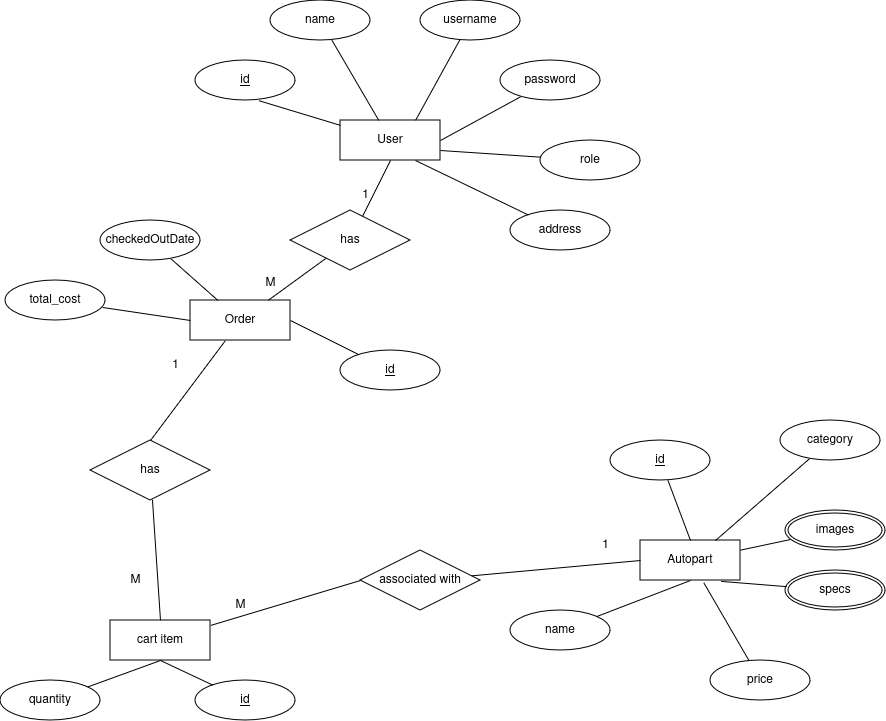

The diagram above was exported from draw.io. Its source (the exported page's mxGraphModel, read from the mxfile embedded in the PNG):
<mxGraphModel dx="2280" dy="704" grid="1" gridSize="10" guides="1" tooltips="1" connect="1" arrows="1" fold="1" page="1" pageScale="1" pageWidth="850" pageHeight="1100" math="0" shadow="0" extFonts="Permanent Marker^https://fonts.googleapis.com/css?family=Permanent+Marker">
  <root>
    <mxCell id="0" />
    <mxCell id="1" parent="0" />
    <mxCell id="cMhjMZoj_wEL7DpKDOXJ-54" style="rounded=0;orthogonalLoop=1;jettySize=auto;html=1;endArrow=none;endFill=0;" parent="1" source="cMhjMZoj_wEL7DpKDOXJ-2" target="cMhjMZoj_wEL7DpKDOXJ-6" edge="1">
      <mxGeometry relative="1" as="geometry" />
    </mxCell>
    <mxCell id="cMhjMZoj_wEL7DpKDOXJ-2" value="name" style="ellipse;whiteSpace=wrap;html=1;align=center;" parent="1" vertex="1">
      <mxGeometry x="-190" y="320" width="100" height="40" as="geometry" />
    </mxCell>
    <mxCell id="cMhjMZoj_wEL7DpKDOXJ-55" style="rounded=0;orthogonalLoop=1;jettySize=auto;html=1;entryX=0.75;entryY=0;entryDx=0;entryDy=0;endArrow=none;endFill=0;" parent="1" source="cMhjMZoj_wEL7DpKDOXJ-3" target="cMhjMZoj_wEL7DpKDOXJ-6" edge="1">
      <mxGeometry relative="1" as="geometry" />
    </mxCell>
    <mxCell id="cMhjMZoj_wEL7DpKDOXJ-3" value="username" style="ellipse;whiteSpace=wrap;html=1;align=center;" parent="1" vertex="1">
      <mxGeometry x="-40" y="320" width="100" height="40" as="geometry" />
    </mxCell>
    <mxCell id="cMhjMZoj_wEL7DpKDOXJ-6" value="User" style="whiteSpace=wrap;html=1;align=center;" parent="1" vertex="1">
      <mxGeometry x="-120" y="440" width="100" height="40" as="geometry" />
    </mxCell>
    <mxCell id="cMhjMZoj_wEL7DpKDOXJ-10" value="Autopart" style="whiteSpace=wrap;html=1;align=center;" parent="1" vertex="1">
      <mxGeometry x="180" y="860" width="100" height="40" as="geometry" />
    </mxCell>
    <mxCell id="cMhjMZoj_wEL7DpKDOXJ-45" style="rounded=0;orthogonalLoop=1;jettySize=auto;html=1;entryX=0.5;entryY=1;entryDx=0;entryDy=0;endArrow=none;endFill=0;" parent="1" source="cMhjMZoj_wEL7DpKDOXJ-11" target="cMhjMZoj_wEL7DpKDOXJ-10" edge="1">
      <mxGeometry relative="1" as="geometry" />
    </mxCell>
    <mxCell id="cMhjMZoj_wEL7DpKDOXJ-11" value="name" style="ellipse;whiteSpace=wrap;html=1;align=center;" parent="1" vertex="1">
      <mxGeometry x="50" y="930" width="100" height="40" as="geometry" />
    </mxCell>
    <mxCell id="cMhjMZoj_wEL7DpKDOXJ-12" value="price" style="ellipse;whiteSpace=wrap;html=1;align=center;" parent="1" vertex="1">
      <mxGeometry x="250" y="980" width="100" height="40" as="geometry" />
    </mxCell>
    <mxCell id="cMhjMZoj_wEL7DpKDOXJ-48" style="rounded=0;orthogonalLoop=1;jettySize=auto;html=1;endArrow=none;endFill=0;" parent="1" source="cMhjMZoj_wEL7DpKDOXJ-15" target="cMhjMZoj_wEL7DpKDOXJ-10" edge="1">
      <mxGeometry relative="1" as="geometry" />
    </mxCell>
    <mxCell id="cMhjMZoj_wEL7DpKDOXJ-15" value="images" style="ellipse;shape=doubleEllipse;margin=3;whiteSpace=wrap;html=1;align=center;" parent="1" vertex="1">
      <mxGeometry x="325" y="830" width="100" height="40" as="geometry" />
    </mxCell>
    <mxCell id="cMhjMZoj_wEL7DpKDOXJ-16" value="specs" style="ellipse;shape=doubleEllipse;margin=3;whiteSpace=wrap;html=1;align=center;" parent="1" vertex="1">
      <mxGeometry x="325" y="890" width="100" height="40" as="geometry" />
    </mxCell>
    <mxCell id="cMhjMZoj_wEL7DpKDOXJ-24" style="rounded=0;orthogonalLoop=1;jettySize=auto;html=1;endArrow=none;endFill=0;" parent="1" source="cMhjMZoj_wEL7DpKDOXJ-18" target="cMhjMZoj_wEL7DpKDOXJ-23" edge="1">
      <mxGeometry relative="1" as="geometry" />
    </mxCell>
    <mxCell id="cMhjMZoj_wEL7DpKDOXJ-32" style="rounded=0;orthogonalLoop=1;jettySize=auto;html=1;entryX=0.5;entryY=0;entryDx=0;entryDy=0;endArrow=none;endFill=0;" parent="1" source="cMhjMZoj_wEL7DpKDOXJ-18" target="cMhjMZoj_wEL7DpKDOXJ-31" edge="1">
      <mxGeometry relative="1" as="geometry" />
    </mxCell>
    <mxCell id="cMhjMZoj_wEL7DpKDOXJ-18" value="Order" style="whiteSpace=wrap;html=1;align=center;" parent="1" vertex="1">
      <mxGeometry x="-270" y="620" width="100" height="40" as="geometry" />
    </mxCell>
    <mxCell id="cMhjMZoj_wEL7DpKDOXJ-27" style="rounded=0;orthogonalLoop=1;jettySize=auto;html=1;entryX=0;entryY=0.5;entryDx=0;entryDy=0;endArrow=none;endFill=0;" parent="1" source="cMhjMZoj_wEL7DpKDOXJ-21" target="cMhjMZoj_wEL7DpKDOXJ-18" edge="1">
      <mxGeometry relative="1" as="geometry" />
    </mxCell>
    <mxCell id="cMhjMZoj_wEL7DpKDOXJ-21" value="total_cost" style="ellipse;whiteSpace=wrap;html=1;align=center;" parent="1" vertex="1">
      <mxGeometry x="-455" y="600" width="100" height="40" as="geometry" />
    </mxCell>
    <mxCell id="cMhjMZoj_wEL7DpKDOXJ-26" style="rounded=0;orthogonalLoop=1;jettySize=auto;html=1;endArrow=none;endFill=0;" parent="1" source="cMhjMZoj_wEL7DpKDOXJ-22" target="cMhjMZoj_wEL7DpKDOXJ-18" edge="1">
      <mxGeometry relative="1" as="geometry" />
    </mxCell>
    <mxCell id="cMhjMZoj_wEL7DpKDOXJ-22" value="checkedOutDate" style="ellipse;whiteSpace=wrap;html=1;align=center;" parent="1" vertex="1">
      <mxGeometry x="-360" y="540" width="100" height="40" as="geometry" />
    </mxCell>
    <mxCell id="cMhjMZoj_wEL7DpKDOXJ-25" style="rounded=0;orthogonalLoop=1;jettySize=auto;html=1;entryX=0.5;entryY=1;entryDx=0;entryDy=0;endArrow=none;endFill=0;" parent="1" source="cMhjMZoj_wEL7DpKDOXJ-23" target="cMhjMZoj_wEL7DpKDOXJ-6" edge="1">
      <mxGeometry relative="1" as="geometry" />
    </mxCell>
    <mxCell id="cMhjMZoj_wEL7DpKDOXJ-23" value="has" style="shape=rhombus;perimeter=rhombusPerimeter;whiteSpace=wrap;html=1;align=center;" parent="1" vertex="1">
      <mxGeometry x="-170" y="530" width="120" height="60" as="geometry" />
    </mxCell>
    <mxCell id="cMhjMZoj_wEL7DpKDOXJ-29" value="1" style="text;html=1;align=center;verticalAlign=middle;resizable=0;points=[];autosize=1;strokeColor=none;fillColor=none;" parent="1" vertex="1">
      <mxGeometry x="-110" y="500" width="30" height="30" as="geometry" />
    </mxCell>
    <mxCell id="cMhjMZoj_wEL7DpKDOXJ-30" value="&lt;div&gt;M&lt;/div&gt;" style="text;html=1;align=center;verticalAlign=middle;resizable=0;points=[];autosize=1;strokeColor=none;fillColor=none;" parent="1" vertex="1">
      <mxGeometry x="-205" y="588" width="30" height="30" as="geometry" />
    </mxCell>
    <mxCell id="cMhjMZoj_wEL7DpKDOXJ-34" style="rounded=0;orthogonalLoop=1;jettySize=auto;html=1;entryX=0.5;entryY=0;entryDx=0;entryDy=0;endArrow=none;endFill=0;" parent="1" source="cMhjMZoj_wEL7DpKDOXJ-31" target="cMhjMZoj_wEL7DpKDOXJ-33" edge="1">
      <mxGeometry relative="1" as="geometry" />
    </mxCell>
    <mxCell id="cMhjMZoj_wEL7DpKDOXJ-31" value="has" style="shape=rhombus;perimeter=rhombusPerimeter;whiteSpace=wrap;html=1;align=center;" parent="1" vertex="1">
      <mxGeometry x="-370" y="760" width="120" height="60" as="geometry" />
    </mxCell>
    <mxCell id="cMhjMZoj_wEL7DpKDOXJ-38" style="rounded=0;orthogonalLoop=1;jettySize=auto;html=1;entryX=0;entryY=0.5;entryDx=0;entryDy=0;endArrow=none;endFill=0;" parent="1" source="cMhjMZoj_wEL7DpKDOXJ-33" target="cMhjMZoj_wEL7DpKDOXJ-37" edge="1">
      <mxGeometry relative="1" as="geometry" />
    </mxCell>
    <mxCell id="cMhjMZoj_wEL7DpKDOXJ-33" value="cart item" style="whiteSpace=wrap;html=1;align=center;" parent="1" vertex="1">
      <mxGeometry x="-350" y="940" width="100" height="40" as="geometry" />
    </mxCell>
    <mxCell id="cMhjMZoj_wEL7DpKDOXJ-35" value="1" style="text;html=1;align=center;verticalAlign=middle;resizable=0;points=[];autosize=1;strokeColor=none;fillColor=none;" parent="1" vertex="1">
      <mxGeometry x="-300" y="670" width="30" height="30" as="geometry" />
    </mxCell>
    <mxCell id="cMhjMZoj_wEL7DpKDOXJ-39" style="rounded=0;orthogonalLoop=1;jettySize=auto;html=1;entryX=0;entryY=0.5;entryDx=0;entryDy=0;endArrow=none;endFill=0;" parent="1" source="cMhjMZoj_wEL7DpKDOXJ-37" target="cMhjMZoj_wEL7DpKDOXJ-10" edge="1">
      <mxGeometry relative="1" as="geometry" />
    </mxCell>
    <mxCell id="cMhjMZoj_wEL7DpKDOXJ-37" value="associated with" style="shape=rhombus;perimeter=rhombusPerimeter;whiteSpace=wrap;html=1;align=center;" parent="1" vertex="1">
      <mxGeometry x="-100" y="870" width="120" height="60" as="geometry" />
    </mxCell>
    <mxCell id="cMhjMZoj_wEL7DpKDOXJ-40" value="1" style="text;html=1;align=center;verticalAlign=middle;resizable=0;points=[];autosize=1;strokeColor=none;fillColor=none;" parent="1" vertex="1">
      <mxGeometry x="130" y="850" width="30" height="30" as="geometry" />
    </mxCell>
    <mxCell id="cMhjMZoj_wEL7DpKDOXJ-41" value="&lt;div&gt;M&lt;/div&gt;" style="text;html=1;align=center;verticalAlign=middle;resizable=0;points=[];autosize=1;strokeColor=none;fillColor=none;" parent="1" vertex="1">
      <mxGeometry x="-235" y="910" width="30" height="30" as="geometry" />
    </mxCell>
    <mxCell id="cMhjMZoj_wEL7DpKDOXJ-44" style="rounded=0;orthogonalLoop=1;jettySize=auto;html=1;entryX=0.5;entryY=1;entryDx=0;entryDy=0;endArrow=none;endFill=0;" parent="1" source="cMhjMZoj_wEL7DpKDOXJ-42" target="cMhjMZoj_wEL7DpKDOXJ-33" edge="1">
      <mxGeometry relative="1" as="geometry" />
    </mxCell>
    <mxCell id="cMhjMZoj_wEL7DpKDOXJ-42" value="quantity" style="ellipse;whiteSpace=wrap;html=1;align=center;" parent="1" vertex="1">
      <mxGeometry x="-460" y="1000" width="100" height="40" as="geometry" />
    </mxCell>
    <mxCell id="cMhjMZoj_wEL7DpKDOXJ-46" style="rounded=0;orthogonalLoop=1;jettySize=auto;html=1;entryX=0.633;entryY=1.057;entryDx=0;entryDy=0;entryPerimeter=0;endArrow=none;endFill=0;" parent="1" source="cMhjMZoj_wEL7DpKDOXJ-12" target="cMhjMZoj_wEL7DpKDOXJ-10" edge="1">
      <mxGeometry relative="1" as="geometry" />
    </mxCell>
    <mxCell id="cMhjMZoj_wEL7DpKDOXJ-47" style="rounded=0;orthogonalLoop=1;jettySize=auto;html=1;entryX=0.806;entryY=1.022;entryDx=0;entryDy=0;entryPerimeter=0;endArrow=none;endFill=0;" parent="1" source="cMhjMZoj_wEL7DpKDOXJ-16" target="cMhjMZoj_wEL7DpKDOXJ-10" edge="1">
      <mxGeometry relative="1" as="geometry" />
    </mxCell>
    <mxCell id="cMhjMZoj_wEL7DpKDOXJ-56" style="rounded=0;orthogonalLoop=1;jettySize=auto;html=1;entryX=1;entryY=0.5;entryDx=0;entryDy=0;endArrow=none;endFill=0;" parent="1" source="cMhjMZoj_wEL7DpKDOXJ-50" target="cMhjMZoj_wEL7DpKDOXJ-6" edge="1">
      <mxGeometry relative="1" as="geometry" />
    </mxCell>
    <mxCell id="cMhjMZoj_wEL7DpKDOXJ-50" value="password" style="ellipse;whiteSpace=wrap;html=1;align=center;" parent="1" vertex="1">
      <mxGeometry x="40" y="380" width="100" height="40" as="geometry" />
    </mxCell>
    <mxCell id="cMhjMZoj_wEL7DpKDOXJ-57" style="rounded=0;orthogonalLoop=1;jettySize=auto;html=1;entryX=1;entryY=0.75;entryDx=0;entryDy=0;endArrow=none;endFill=0;" parent="1" source="cMhjMZoj_wEL7DpKDOXJ-51" target="cMhjMZoj_wEL7DpKDOXJ-6" edge="1">
      <mxGeometry relative="1" as="geometry" />
    </mxCell>
    <mxCell id="cMhjMZoj_wEL7DpKDOXJ-51" value="role" style="ellipse;whiteSpace=wrap;html=1;align=center;" parent="1" vertex="1">
      <mxGeometry x="80" y="460" width="100" height="40" as="geometry" />
    </mxCell>
    <mxCell id="cMhjMZoj_wEL7DpKDOXJ-52" value="id" style="ellipse;whiteSpace=wrap;html=1;align=center;fontStyle=4;" parent="1" vertex="1">
      <mxGeometry x="-265" y="380" width="100" height="40" as="geometry" />
    </mxCell>
    <mxCell id="cMhjMZoj_wEL7DpKDOXJ-53" style="rounded=0;orthogonalLoop=1;jettySize=auto;html=1;entryX=0.636;entryY=1.006;entryDx=0;entryDy=0;entryPerimeter=0;endArrow=none;endFill=0;" parent="1" source="cMhjMZoj_wEL7DpKDOXJ-6" target="cMhjMZoj_wEL7DpKDOXJ-52" edge="1">
      <mxGeometry relative="1" as="geometry" />
    </mxCell>
    <mxCell id="cMhjMZoj_wEL7DpKDOXJ-68" style="rounded=0;orthogonalLoop=1;jettySize=auto;html=1;entryX=1;entryY=0.5;entryDx=0;entryDy=0;endArrow=none;endFill=0;" parent="1" source="cMhjMZoj_wEL7DpKDOXJ-62" target="cMhjMZoj_wEL7DpKDOXJ-18" edge="1">
      <mxGeometry relative="1" as="geometry" />
    </mxCell>
    <mxCell id="cMhjMZoj_wEL7DpKDOXJ-62" value="id" style="ellipse;whiteSpace=wrap;html=1;align=center;fontStyle=4;" parent="1" vertex="1">
      <mxGeometry x="-120" y="670" width="100" height="40" as="geometry" />
    </mxCell>
    <mxCell id="cMhjMZoj_wEL7DpKDOXJ-69" style="rounded=0;orthogonalLoop=1;jettySize=auto;html=1;entryX=0.5;entryY=1;entryDx=0;entryDy=0;endArrow=none;endFill=0;" parent="1" source="cMhjMZoj_wEL7DpKDOXJ-63" target="cMhjMZoj_wEL7DpKDOXJ-33" edge="1">
      <mxGeometry relative="1" as="geometry" />
    </mxCell>
    <mxCell id="cMhjMZoj_wEL7DpKDOXJ-63" value="id" style="ellipse;whiteSpace=wrap;html=1;align=center;fontStyle=4;" parent="1" vertex="1">
      <mxGeometry x="-265" y="1000" width="100" height="40" as="geometry" />
    </mxCell>
    <mxCell id="cMhjMZoj_wEL7DpKDOXJ-66" style="rounded=0;orthogonalLoop=1;jettySize=auto;html=1;entryX=0.5;entryY=0;entryDx=0;entryDy=0;endArrow=none;endFill=0;" parent="1" source="cMhjMZoj_wEL7DpKDOXJ-65" target="cMhjMZoj_wEL7DpKDOXJ-10" edge="1">
      <mxGeometry relative="1" as="geometry" />
    </mxCell>
    <mxCell id="cMhjMZoj_wEL7DpKDOXJ-65" value="id" style="ellipse;whiteSpace=wrap;html=1;align=center;fontStyle=4;" parent="1" vertex="1">
      <mxGeometry x="150" y="760" width="100" height="40" as="geometry" />
    </mxCell>
    <mxCell id="cMhjMZoj_wEL7DpKDOXJ-76" style="rounded=0;orthogonalLoop=1;jettySize=auto;html=1;entryX=0.75;entryY=0;entryDx=0;entryDy=0;endArrow=none;endFill=0;" parent="1" source="cMhjMZoj_wEL7DpKDOXJ-75" target="cMhjMZoj_wEL7DpKDOXJ-10" edge="1">
      <mxGeometry relative="1" as="geometry" />
    </mxCell>
    <mxCell id="cMhjMZoj_wEL7DpKDOXJ-75" value="category" style="ellipse;whiteSpace=wrap;html=1;align=center;" parent="1" vertex="1">
      <mxGeometry x="320" y="740" width="100" height="40" as="geometry" />
    </mxCell>
    <mxCell id="cMhjMZoj_wEL7DpKDOXJ-79" style="rounded=0;orthogonalLoop=1;jettySize=auto;html=1;entryX=0.75;entryY=1;entryDx=0;entryDy=0;endArrow=none;endFill=0;" parent="1" source="cMhjMZoj_wEL7DpKDOXJ-78" target="cMhjMZoj_wEL7DpKDOXJ-6" edge="1">
      <mxGeometry relative="1" as="geometry" />
    </mxCell>
    <mxCell id="cMhjMZoj_wEL7DpKDOXJ-78" value="&lt;div&gt;address&lt;/div&gt;" style="ellipse;whiteSpace=wrap;html=1;align=center;" parent="1" vertex="1">
      <mxGeometry x="50" y="530" width="100" height="40" as="geometry" />
    </mxCell>
    <mxCell id="cMhjMZoj_wEL7DpKDOXJ-82" value="&lt;div&gt;M&lt;/div&gt;" style="text;html=1;align=center;verticalAlign=middle;resizable=0;points=[];autosize=1;strokeColor=none;fillColor=none;" parent="1" vertex="1">
      <mxGeometry x="-340" y="885" width="30" height="30" as="geometry" />
    </mxCell>
  </root>
</mxGraphModel>